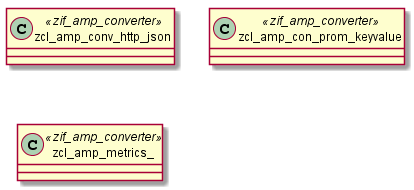

The diagram above was rendered by PlantUML. Its source (embedded in the PNG):
@startuml converter

class zcl_amp_conv_http_json <<zif_amp_converter>>
class zcl_amp_con_prom_keyvalue <<zif_amp_converter>>
class zcl_amp_metrics_ <<zif_amp_converter>>

@enduml